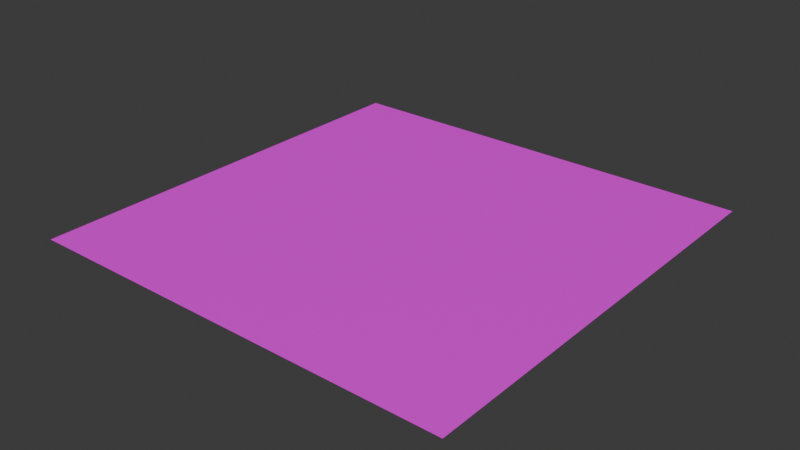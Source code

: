 # Source: road_tile.blend  (saved by Blender 4.2.67; exported with 4.5.12 LTS)
import bpy
from mathutils import Matrix  # noqa: F401  (used for matrix-valued properties, if any)

bpy.ops.wm.read_factory_settings(use_empty=True)
scene = bpy.context.scene
scene.name = 'Scene'

# ---- collections
col_collection = bpy.data.collections.new('Collection'); scene.collection.children.link(col_collection)

# ---- images (referenced by path relative to the original .blend; pixels are not part of the script)
import os
ASSET_DIR = os.environ.get("B2B_ASSET_DIR", "")  # directory of the original .blend (textures are referenced by path, not embedded)
HERE = os.path.dirname(os.path.abspath(__file__))  # packed textures are extracted next to this script under _unpacked/

def load_image(name, relpath, width, height, colorspace="sRGB"):
    """Load a texture the original file referenced (path relative to the .blend, or extracted next to this script)."""
    p = next((c for c in (os.path.join(HERE, relpath), os.path.join(ASSET_DIR, relpath)) if relpath and os.path.exists(c)), "")
    if p:
        img = bpy.data.images.load(p, check_existing=True)
        img.name = name
    else:  # same state as the original file: an image datablock whose file is absent (Cycles renders it pink)
        img = bpy.data.images.new(name, width, height)
        img.source = "FILE"
        img.filepath = "//" + (relpath or name)
    img.colorspace_settings.name = colorspace
    return img
img_gradient_png = load_image('gradient.png', 'gradient.png', 1024, 1024, 'sRGB')

# ---- materials (node trees are filled in below, after node groups)
mat_material = bpy.data.materials.new('Material')
mat_material.alpha_threshold = 0.0
mat_material.roughness = 0.5
mat_material.line_color = (0.0, 0.0, 0.0, 1.0)

# ---- material node trees
mat_material.use_nodes = True; mat_material.node_tree.nodes.clear()
_N = mat_material.node_tree.nodes; _L = mat_material.node_tree.links
n0 = _N.new('ShaderNodeOutputMaterial'); n0.name = 'Material Output'; n0.location = (300, 300)
n1 = _N.new('ShaderNodeBsdfPrincipled'); n1.name = 'Principled BSDF'; n1.location = (10, 300)
n1.inputs[3].default_value = 1.45
n2 = _N.new('ShaderNodeTexImage'); n2.name = 'Image Texture'; n2.location = (-308, 189)
n2.image = img_gradient_png
_L.new(n1.outputs[0], n0.inputs[0])
_L.new(n2.outputs[0], n1.inputs[0])
n0.is_active_output = True

# ---- world
world_world = bpy.data.worlds.new('World'); scene.world = world_world
world_world.use_nodes = True; world_world.node_tree.nodes.clear()
_N = world_world.node_tree.nodes; _L = world_world.node_tree.links
n0 = _N.new('ShaderNodeOutputWorld'); n0.name = 'World Output'; n0.location = (300, 300)
n1 = _N.new('ShaderNodeBackground'); n1.name = 'Background'; n1.location = (10, 300)
n1.inputs[0].default_value = (0.05088, 0.05088, 0.05088, 1.0)
_L.new(n1.outputs[0], n0.inputs[0])
n0.is_active_output = True
world_world.color = (0.05088, 0.05088, 0.05088)
world_world.sun_shadow_jitter_overblur = 0.0

# ---- meshes
me_plane_005 = bpy.data.meshes.new('Plane.005')
me_plane_005.from_pydata([(-2.0, -2.0, 0.0), (2.0, -2.0, 0.0), (-2.0, 2.0, 0.0), (2.0, 2.0, 0.0), (-1.9, -2.0, 0.0), (-0.95, -2.0, 0.0), (0.95, -2.0, 0.0), (1.9, -2.0, 0.0), (1.9, 2.0, 0.0), (0.95, 2.0, 0.0), (-0.95, 2.0, 0.0), (-1.9, 2.0, 0.0), (0.025, -2.0, 0.0), (-0.025, -2.0, 0.0), (-0.025, 2.0, 0.0), (0.025, 2.0, 0.0), (-2.0, 1.75, 0.0), (-2.0, 1.5, 0.0), (-2.0, 1.25, 0.0), (-2.0, 1.0, 0.0), (-2.0, 0.75, 0.0), (-2.0, 0.5, 0.0), (-2.0, 0.25, 0.0), (-2.0, 0.0, 0.0), (-2.0, -0.25, 0.0), (-2.0, -0.5, 0.0), (-2.0, -0.75, 0.0), (-2.0, -1.0, 0.0), (-2.0, -1.25, 0.0), (-2.0, -1.5, 0.0), (-2.0, -1.75, 0.0), (2.0, -1.75, 0.0), (2.0, -1.5, 0.0), (2.0, -1.25, 0.0), (2.0, -1.0, 0.0), (2.0, -0.75, 0.0), (2.0, -0.5, 0.0), (2.0, -0.25, 0.0), (2.0, 0.0, 0.0), (2.0, 0.25, 0.0), (2.0, 0.5, 0.0), (2.0, 0.75, 0.0), (2.0, 1.0, 0.0), (2.0, 1.25, 0.0), (2.0, 1.5, 0.0), (2.0, 1.75, 0.0), (-1.9, -1.75, 0.0), (-1.9, -1.5, 0.0), (-1.9, -1.25, 0.0), (-1.9, -1.0, 0.0), (-1.9, -0.75, 0.0), (-1.9, -0.5, 0.0), (-1.9, -0.25, 0.0), (-1.9, 0.0, 0.0), (-1.9, 0.25, 0.0), (-1.9, 0.5, 0.0), (-1.9, 0.75, 0.0), (-1.9, 1.0, 0.0), (-1.9, 1.25, 0.0), (-1.9, 1.5, 0.0), (-1.9, 1.75, 0.0), (-0.95, -1.75, 0.0), (-0.95, -1.5, 0.0), (-0.95, -1.25, 0.0), (-0.95, -1.0, 0.0), (-0.95, -0.75, 0.0), (-0.95, -0.5, 0.0), (-0.95, -0.25, 0.0), (-0.95, 0.0, 0.0), (-0.95, 0.25, 0.0), (-0.95, 0.5, 0.0), (-0.95, 0.75, 0.0), (-0.95, 1.0, 0.0), (-0.95, 1.25, 0.0), (-0.95, 1.5, 0.0), (-0.95, 1.75, 0.0), (0.95, -1.75, 0.0), (0.95, -1.5, 0.0), (0.95, -1.25, 0.0), (0.95, -1.0, 0.0), (0.95, -0.75, 0.0), (0.95, -0.5, 0.0), (0.95, -0.25, 0.0), (0.95, 0.0, 0.0), (0.95, 0.25, 0.0), (0.95, 0.5, 0.0), (0.95, 0.75, 0.0), (0.95, 1.0, 0.0), (0.95, 1.25, 0.0), (0.95, 1.5, 0.0), (0.95, 1.75, 0.0), (1.9, -1.75, 0.0), (1.9, -1.5, 0.0), (1.9, -1.25, 0.0), (1.9, -1.0, 0.0), (1.9, -0.75, 0.0), (1.9, -0.5, 0.0), (1.9, -0.25, 0.0), (1.9, 0.0, 0.0), (1.9, 0.25, 0.0), (1.9, 0.5, 0.0), (1.9, 0.75, 0.0), (1.9, 1.0, 0.0), (1.9, 1.25, 0.0), (1.9, 1.5, 0.0), (1.9, 1.75, 0.0), (0.025, -1.75, 0.0), (0.025, -1.5, 0.0), (0.025, -1.25, 0.0), (0.025, -1.0, 0.0), (0.025, -0.75, 0.0), (0.025, -0.5, 0.0), (0.025, -0.25, 0.0), (0.025, 0.0, 0.0), (0.025, 0.25, 0.0), (0.025, 0.5, 0.0), (0.025, 0.75, 0.0), (0.025, 1.0, 0.0), (0.025, 1.25, 0.0), (0.025, 1.5, 0.0), (0.025, 1.75, 0.0), (-0.025, 1.75, 0.0), (-0.025, 1.5, 0.0), (-0.025, 1.25, 0.0), (-0.025, 1.0, 0.0), (-0.025, 0.75, 0.0), (-0.025, 0.5, 0.0), (-0.025, 0.25, 0.0), (-0.025, 0.0, 0.0), (-0.025, -0.25, 0.0), (-0.025, -0.5, 0.0), (-0.025, -0.75, 0.0), (-0.025, -1.0, 0.0), (-0.025, -1.25, 0.0), (-0.025, -1.5, 0.0), (-0.025, -1.75, 0.0)], [], [(105, 45, 3, 8), (16, 60, 11, 2), (60, 75, 10, 11), (120, 90, 9, 15), (90, 105, 8, 9), (120, 15, 14, 121), (75, 121, 14, 10), (5, 13, 135, 61), (61, 135, 134, 62), (62, 134, 133, 63), (63, 133, 132, 64), (64, 132, 131, 65), (65, 131, 130, 66), (66, 130, 129, 67), (67, 129, 128, 68), (68, 128, 127, 69), (69, 127, 126, 70), (70, 126, 125, 71), (71, 125, 124, 72), (72, 124, 123, 73), (73, 123, 122, 74), (74, 122, 121, 75), (12, 106, 135, 13), (106, 107, 134, 135), (107, 108, 133, 134), (108, 109, 132, 133), (109, 110, 131, 132), (110, 111, 130, 131), (111, 112, 129, 130), (112, 113, 128, 129), (113, 114, 127, 128), (114, 115, 126, 127), (115, 116, 125, 126), (116, 117, 124, 125), (117, 118, 123, 124), (118, 119, 122, 123), (119, 120, 121, 122), (6, 7, 91, 76), (76, 91, 92, 77), (77, 92, 93, 78), (78, 93, 94, 79), (79, 94, 95, 80), (80, 95, 96, 81), (81, 96, 97, 82), (82, 97, 98, 83), (83, 98, 99, 84), (84, 99, 100, 85), (85, 100, 101, 86), (86, 101, 102, 87), (87, 102, 103, 88), (88, 103, 104, 89), (89, 104, 105, 90), (12, 6, 76, 106), (106, 76, 77, 107), (107, 77, 78, 108), (108, 78, 79, 109), (109, 79, 80, 110), (110, 80, 81, 111), (111, 81, 82, 112), (112, 82, 83, 113), (113, 83, 84, 114), (114, 84, 85, 115), (115, 85, 86, 116), (116, 86, 87, 117), (117, 87, 88, 118), (118, 88, 89, 119), (119, 89, 90, 120), (4, 5, 61, 46), (46, 61, 62, 47), (47, 62, 63, 48), (48, 63, 64, 49), (49, 64, 65, 50), (50, 65, 66, 51), (51, 66, 67, 52), (52, 67, 68, 53), (53, 68, 69, 54), (54, 69, 70, 55), (55, 70, 71, 56), (56, 71, 72, 57), (57, 72, 73, 58), (58, 73, 74, 59), (59, 74, 75, 60), (0, 4, 46, 30), (30, 46, 47, 29), (29, 47, 48, 28), (28, 48, 49, 27), (27, 49, 50, 26), (26, 50, 51, 25), (25, 51, 52, 24), (24, 52, 53, 23), (23, 53, 54, 22), (22, 54, 55, 21), (21, 55, 56, 20), (20, 56, 57, 19), (19, 57, 58, 18), (18, 58, 59, 17), (17, 59, 60, 16), (7, 1, 31, 91), (91, 31, 32, 92), (92, 32, 33, 93), (93, 33, 34, 94), (94, 34, 35, 95), (95, 35, 36, 96), (96, 36, 37, 97), (97, 37, 38, 98), (98, 38, 39, 99), (99, 39, 40, 100), (100, 40, 41, 101), (101, 41, 42, 102), (102, 42, 43, 103), (103, 43, 44, 104), (104, 44, 45, 105)])
_uv = me_plane_005.uv_layers.new(name='UVMap')
_uv.uv.foreach_set('vector', [0.6824, 0.9943, 0.6825, 0.9943, 0.6825, 0.9948, 0.6824, 0.9948, 0.6754, 0.9943, 0.6756, 0.9943, 0.6756, 0.9948, 0.6754, 0.9948, 0.8958, 0.9484, 0.898, 0.9484, 0.898, 0.9489, 0.8958, 0.9489, 0.8992, 0.9484, 0.9004, 0.9484, 0.9004, 0.9489, 0.8992, 0.9489, 0.9004, 0.9484, 0.9026, 0.9484, 0.9026, 0.9489, 0.9004, 0.9489, 0.6834, 0.7482, 0.6834, 0.7487, 0.6833, 0.7487, 0.6833, 0.7482, 0.898, 0.9484, 0.8991, 0.9484, 0.8991, 0.9489, 0.898, 0.9489, 0.898, 0.9417, 0.8991, 0.9417, 0.8991, 0.9422, 0.898, 0.9422, 0.898, 0.9422, 0.8991, 0.9422, 0.8991, 0.9426, 0.898, 0.9426, 0.898, 0.9426, 0.8991, 0.9426, 0.8991, 0.9431, 0.898, 0.9431, 0.898, 0.9431, 0.8991, 0.9431, 0.8991, 0.9435, 0.898, 0.9435, 0.898, 0.9435, 0.8991, 0.9435, 0.8991, 0.9439, 0.898, 0.9439, 0.898, 0.9439, 0.8991, 0.9439, 0.8991, 0.9444, 0.898, 0.9444, 0.898, 0.9444, 0.8991, 0.9444, 0.8991, 0.9448, 0.898, 0.9448, 0.898, 0.9448, 0.8991, 0.9448, 0.8991, 0.9453, 0.898, 0.9453, 0.898, 0.9453, 0.8991, 0.9453, 0.8991, 0.9457, 0.898, 0.9457, 0.898, 0.9457, 0.8991, 0.9457, 0.8991, 0.9462, 0.898, 0.9462, 0.898, 0.9462, 0.8991, 0.9462, 0.8991, 0.9466, 0.898, 0.9466, 0.898, 0.9466, 0.8991, 0.9466, 0.8991, 0.9471, 0.898, 0.9471, 0.898, 0.9471, 0.8991, 0.9471, 0.8991, 0.9475, 0.898, 0.9475, 0.898, 0.9475, 0.8991, 0.9475, 0.8991, 0.948, 0.898, 0.948, 0.898, 0.948, 0.8991, 0.948, 0.8991, 0.9484, 0.898, 0.9484, 0.8999, 0.9436, 0.8999, 0.944, 0.8998, 0.944, 0.8998, 0.9436, 0.6834, 0.742, 0.6834, 0.7424, 0.6833, 0.7424, 0.6833, 0.742, 0.8999, 0.9444, 0.8999, 0.9449, 0.8998, 0.9449, 0.8998, 0.9444, 0.6834, 0.7429, 0.6834, 0.7433, 0.6833, 0.7433, 0.6833, 0.7429, 0.8999, 0.9453, 0.8999, 0.9458, 0.8998, 0.9458, 0.8998, 0.9453, 0.6834, 0.7438, 0.6834, 0.7442, 0.6833, 0.7442, 0.6833, 0.7438, 0.8999, 0.9462, 0.8999, 0.9467, 0.8998, 0.9467, 0.8998, 0.9462, 0.6834, 0.7447, 0.6834, 0.7451, 0.6833, 0.7451, 0.6833, 0.7447, 0.8999, 0.9471, 0.8999, 0.9476, 0.8998, 0.9476, 0.8998, 0.9471, 0.6834, 0.7455, 0.6834, 0.746, 0.6833, 0.746, 0.6833, 0.7455, 0.8999, 0.948, 0.8999, 0.9485, 0.8998, 0.9485, 0.8998, 0.948, 0.6834, 0.7464, 0.6834, 0.7469, 0.6833, 0.7469, 0.6833, 0.7464, 0.8999, 0.9489, 0.8999, 0.9494, 0.8998, 0.9494, 0.8998, 0.9489, 0.6834, 0.7473, 0.6834, 0.7478, 0.6833, 0.7478, 0.6833, 0.7473, 0.8999, 0.9498, 0.8999, 0.9503, 0.8998, 0.9503, 0.8998, 0.9498, 0.9004, 0.9417, 0.9026, 0.9417, 0.9026, 0.9422, 0.9004, 0.9422, 0.9004, 0.9422, 0.9026, 0.9422, 0.9026, 0.9426, 0.9004, 0.9426, 0.9004, 0.9426, 0.9026, 0.9426, 0.9026, 0.9431, 0.9004, 0.9431, 0.9004, 0.9431, 0.9026, 0.9431, 0.9026, 0.9435, 0.9004, 0.9435, 0.9004, 0.9435, 0.9026, 0.9435, 0.9026, 0.9439, 0.9004, 0.9439, 0.9004, 0.9439, 0.9026, 0.9439, 0.9026, 0.9444, 0.9004, 0.9444, 0.9004, 0.9444, 0.9026, 0.9444, 0.9026, 0.9448, 0.9004, 0.9448, 0.9004, 0.9448, 0.9026, 0.9448, 0.9026, 0.9453, 0.9004, 0.9453, 0.9004, 0.9453, 0.9026, 0.9453, 0.9026, 0.9457, 0.9004, 0.9457, 0.9004, 0.9457, 0.9026, 0.9457, 0.9026, 0.9462, 0.9004, 0.9462, 0.9004, 0.9462, 0.9026, 0.9462, 0.9026, 0.9466, 0.9004, 0.9466, 0.9004, 0.9466, 0.9026, 0.9466, 0.9026, 0.9471, 0.9004, 0.9471, 0.9004, 0.9471, 0.9026, 0.9471, 0.9026, 0.9475, 0.9004, 0.9475, 0.9004, 0.9475, 0.9026, 0.9475, 0.9026, 0.948, 0.9004, 0.948, 0.9004, 0.948, 0.9026, 0.948, 0.9026, 0.9484, 0.9004, 0.9484, 0.8992, 0.9417, 0.9004, 0.9417, 0.9004, 0.9422, 0.8992, 0.9422, 0.8992, 0.9422, 0.9004, 0.9422, 0.9004, 0.9426, 0.8992, 0.9426, 0.8992, 0.9426, 0.9004, 0.9426, 0.9004, 0.9431, 0.8992, 0.9431, 0.8992, 0.9431, 0.9004, 0.9431, 0.9004, 0.9435, 0.8992, 0.9435, 0.8992, 0.9435, 0.9004, 0.9435, 0.9004, 0.9439, 0.8992, 0.9439, 0.8992, 0.9439, 0.9004, 0.9439, 0.9004, 0.9444, 0.8992, 0.9444, 0.8992, 0.9444, 0.9004, 0.9444, 0.9004, 0.9448, 0.8992, 0.9448, 0.8992, 0.9448, 0.9004, 0.9448, 0.9004, 0.9453, 0.8992, 0.9453, 0.8992, 0.9453, 0.9004, 0.9453, 0.9004, 0.9457, 0.8992, 0.9457, 0.8992, 0.9457, 0.9004, 0.9457, 0.9004, 0.9462, 0.8992, 0.9462, 0.8992, 0.9462, 0.9004, 0.9462, 0.9004, 0.9466, 0.8992, 0.9466, 0.8992, 0.9466, 0.9004, 0.9466, 0.9004, 0.9471, 0.8992, 0.9471, 0.8992, 0.9471, 0.9004, 0.9471, 0.9004, 0.9475, 0.8992, 0.9475, 0.8992, 0.9475, 0.9004, 0.9475, 0.9004, 0.948, 0.8992, 0.948, 0.8992, 0.948, 0.9004, 0.948, 0.9004, 0.9484, 0.8992, 0.9484, 0.8958, 0.9417, 0.898, 0.9417, 0.898, 0.9422, 0.8958, 0.9422, 0.8958, 0.9422, 0.898, 0.9422, 0.898, 0.9426, 0.8958, 0.9426, 0.8958, 0.9426, 0.898, 0.9426, 0.898, 0.9431, 0.8958, 0.9431, 0.8958, 0.9431, 0.898, 0.9431, 0.898, 0.9435, 0.8958, 0.9435, 0.8958, 0.9435, 0.898, 0.9435, 0.898, 0.9439, 0.8958, 0.9439, 0.8958, 0.9439, 0.898, 0.9439, 0.898, 0.9444, 0.8958, 0.9444, 0.8958, 0.9444, 0.898, 0.9444, 0.898, 0.9448, 0.8958, 0.9448, 0.8958, 0.9448, 0.898, 0.9448, 0.898, 0.9453, 0.8958, 0.9453, 0.8958, 0.9453, 0.898, 0.9453, 0.898, 0.9457, 0.8958, 0.9457, 0.8958, 0.9457, 0.898, 0.9457, 0.898, 0.9462, 0.8958, 0.9462, 0.8958, 0.9462, 0.898, 0.9462, 0.898, 0.9466, 0.8958, 0.9466, 0.8958, 0.9466, 0.898, 0.9466, 0.898, 0.9471, 0.8958, 0.9471, 0.8958, 0.9471, 0.898, 0.9471, 0.898, 0.9475, 0.8958, 0.9475, 0.8958, 0.9475, 0.898, 0.9475, 0.898, 0.948, 0.8958, 0.948, 0.8958, 0.948, 0.898, 0.948, 0.898, 0.9484, 0.8958, 0.9484, 0.6754, 0.9876, 0.6756, 0.9876, 0.6756, 0.9881, 0.6754, 0.9881, 0.6754, 0.9881, 0.6756, 0.9881, 0.6756, 0.9885, 0.6754, 0.9885, 0.6754, 0.9885, 0.6756, 0.9885, 0.6756, 0.989, 0.6754, 0.989, 0.6754, 0.989, 0.6756, 0.989, 0.6756, 0.9894, 0.6754, 0.9894, 0.6754, 0.9894, 0.6756, 0.9894, 0.6756, 0.9898, 0.6754, 0.9898, 0.6754, 0.9898, 0.6756, 0.9898, 0.6756, 0.9903, 0.6754, 0.9903, 0.6754, 0.9903, 0.6756, 0.9903, 0.6756, 0.9907, 0.6754, 0.9907, 0.6754, 0.9907, 0.6756, 0.9907, 0.6756, 0.9912, 0.6754, 0.9912, 0.6754, 0.9912, 0.6756, 0.9912, 0.6756, 0.9916, 0.6754, 0.9916, 0.6754, 0.9916, 0.6756, 0.9916, 0.6756, 0.9921, 0.6754, 0.9921, 0.6754, 0.9921, 0.6756, 0.9921, 0.6756, 0.9925, 0.6754, 0.9925, 0.6754, 0.9925, 0.6756, 0.9925, 0.6756, 0.993, 0.6754, 0.993, 0.6754, 0.993, 0.6756, 0.993, 0.6756, 0.9934, 0.6754, 0.9934, 0.6754, 0.9934, 0.6756, 0.9934, 0.6756, 0.9939, 0.6754, 0.9939, 0.6754, 0.9939, 0.6756, 0.9939, 0.6756, 0.9943, 0.6754, 0.9943, 0.6824, 0.9876, 0.6825, 0.9876, 0.6825, 0.9881, 0.6824, 0.9881, 0.6824, 0.9881, 0.6825, 0.9881, 0.6825, 0.9885, 0.6824, 0.9885, 0.6824, 0.9885, 0.6825, 0.9885, 0.6825, 0.989, 0.6824, 0.989, 0.6824, 0.989, 0.6825, 0.989, 0.6825, 0.9894, 0.6824, 0.9894, 0.6824, 0.9894, 0.6825, 0.9894, 0.6825, 0.9898, 0.6824, 0.9898, 0.6824, 0.9898, 0.6825, 0.9898, 0.6825, 0.9903, 0.6824, 0.9903, 0.6824, 0.9903, 0.6825, 0.9903, 0.6825, 0.9907, 0.6824, 0.9907, 0.6824, 0.9907, 0.6825, 0.9907, 0.6825, 0.9912, 0.6824, 0.9912, 0.6824, 0.9912, 0.6825, 0.9912, 0.6825, 0.9916, 0.6824, 0.9916, 0.6824, 0.9916, 0.6825, 0.9916, 0.6825, 0.9921, 0.6824, 0.9921, 0.6824, 0.9921, 0.6825, 0.9921, 0.6825, 0.9925, 0.6824, 0.9925, 0.6824, 0.9925, 0.6825, 0.9925, 0.6825, 0.993, 0.6824, 0.993, 0.6824, 0.993, 0.6825, 0.993, 0.6825, 0.9934, 0.6824, 0.9934, 0.6824, 0.9934, 0.6825, 0.9934, 0.6825, 0.9939, 0.6824, 0.9939, 0.6824, 0.9939, 0.6825, 0.9939, 0.6825, 0.9943, 0.6824, 0.9943])
me_plane_005.materials.append(mat_material)
me_plane_005.update()

# ---- objects
ob_plane = bpy.data.objects.new('Plane', me_plane_005)

# ---- transforms, parenting, visibility, modifiers, constraints
ob_plane.location = (0.0, 0.0, 0.0)

# ---- collection membership
col_collection.objects.link(ob_plane)

# ---- scene / render settings (as saved in the file)
scene.frame_start = 1; scene.frame_end = 250; scene.frame_set(1)
scene.render.engine = 'BLENDER_EEVEE_NEXT'
bpy.context.view_layer.update()

# ---- added for rendering (the .blend has no active camera and no usable light): camera, sun
cam_auto = bpy.data.cameras.new('AutoCamera')
cam_auto.lens = 50.0
cam_auto.sensor_width = 36.0
cam_auto.clip_end = 1000.0
ob_auto_camera = bpy.data.objects.new('AutoCamera', cam_auto)
scene.collection.objects.link(ob_auto_camera)
ob_auto_camera.location = (5.23386, -6.28063, 4.18709)
ob_auto_camera.rotation_euler = (1.09748, -7.21219e-08, 0.694738)
scene.camera = ob_auto_camera
light_auto_sun = bpy.data.lights.new('AutoSun', 'SUN')
light_auto_sun.energy = 3.0
light_auto_sun.angle = 0.0523599
ob_auto_sun = bpy.data.objects.new('AutoSun', light_auto_sun)
scene.collection.objects.link(ob_auto_sun)
ob_auto_sun.rotation_euler = (0.872665, 0.174533, 0.523599)
bpy.context.view_layer.update()
